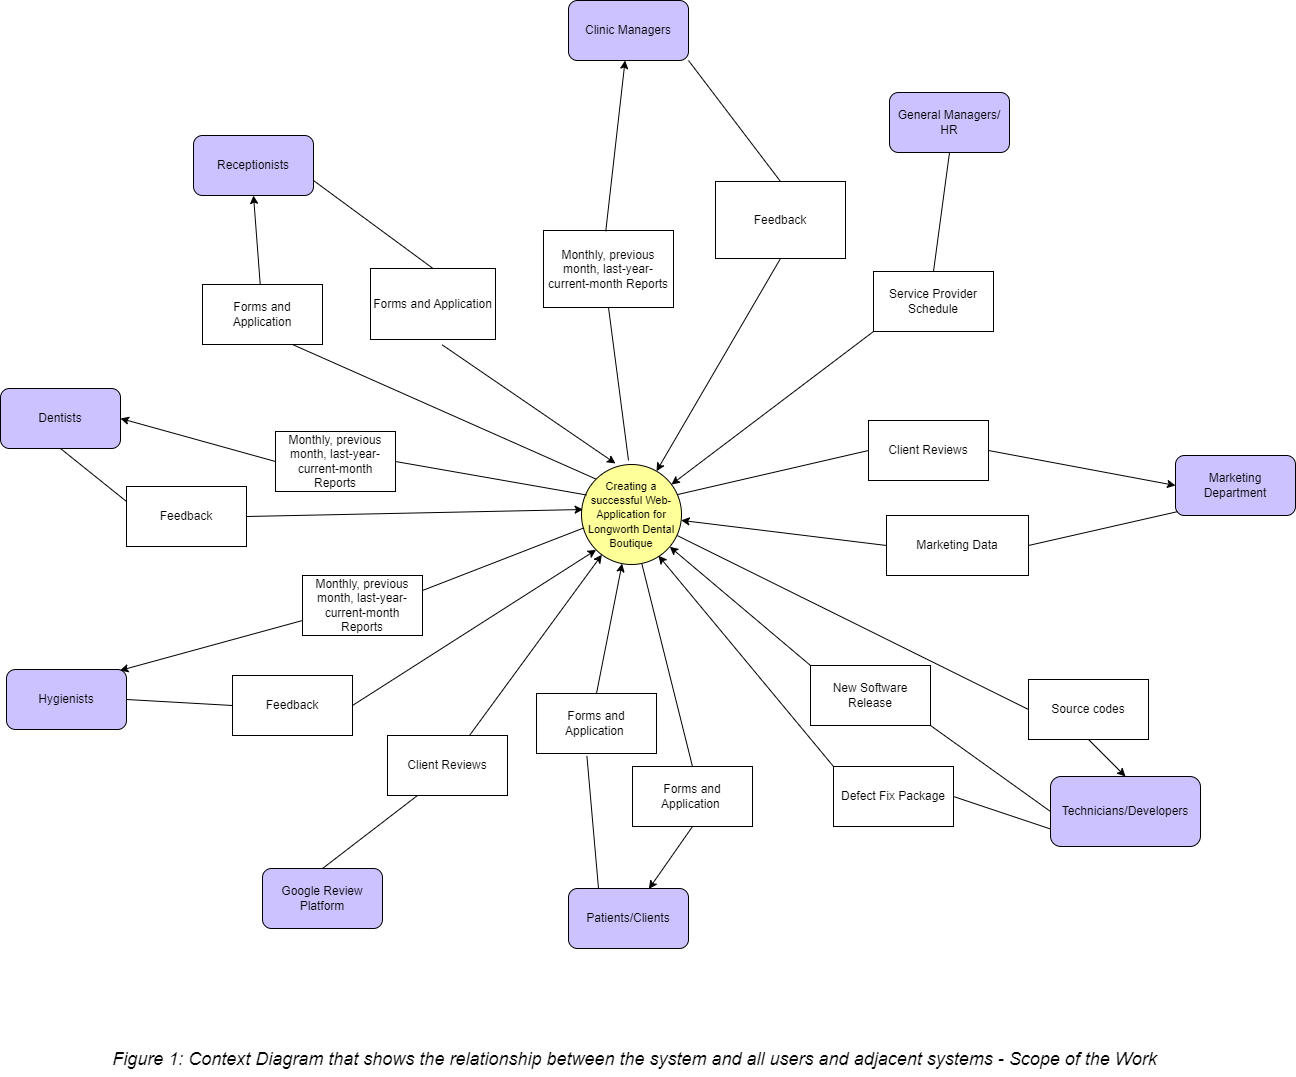

The diagram above was exported from draw.io. Its source (the exported page's mxGraphModel, read from the mxfile embedded in the PNG):
<mxGraphModel dx="1404" dy="1522" grid="0" gridSize="10" guides="1" tooltips="1" connect="1" arrows="1" fold="1" page="1" pageScale="1" pageWidth="850" pageHeight="1100" math="0" shadow="0">
  <root>
    <mxCell id="0" />
    <mxCell id="1" parent="0" />
    <mxCell id="kT0Gt2d2SKk14EOwyczN-1" value="&lt;font style=&quot;font-size: 11px;&quot;&gt;Creating a successful Web-Application for Longworth Dental Boutique&lt;/font&gt;" style="ellipse;whiteSpace=wrap;html=1;aspect=fixed;fillColor=#FFFF99;" parent="1" vertex="1">
      <mxGeometry x="806" y="474" width="100" height="100" as="geometry" />
    </mxCell>
    <mxCell id="kT0Gt2d2SKk14EOwyczN-2" value="Google Review Platform" style="rounded=1;whiteSpace=wrap;html=1;fillColor=#CCC2FF;" parent="1" vertex="1">
      <mxGeometry x="487" y="878" width="120" height="60" as="geometry" />
    </mxCell>
    <mxCell id="kT0Gt2d2SKk14EOwyczN-3" value="Clinic Managers" style="rounded=1;whiteSpace=wrap;html=1;fillColor=#CCC2FF;" parent="1" vertex="1">
      <mxGeometry x="793" y="10" width="120" height="60" as="geometry" />
    </mxCell>
    <mxCell id="kT0Gt2d2SKk14EOwyczN-4" value="Marketing Department" style="rounded=1;whiteSpace=wrap;html=1;fillColor=#CCC2FF;" parent="1" vertex="1">
      <mxGeometry x="1400" y="465" width="120" height="60" as="geometry" />
    </mxCell>
    <mxCell id="kT0Gt2d2SKk14EOwyczN-5" value="Dentists" style="rounded=1;whiteSpace=wrap;html=1;fillColor=#CCC2FF;" parent="1" vertex="1">
      <mxGeometry x="225" y="398" width="120" height="60" as="geometry" />
    </mxCell>
    <mxCell id="kT0Gt2d2SKk14EOwyczN-6" value="Hygienists" style="rounded=1;whiteSpace=wrap;html=1;fillColor=#CCC2FF;" parent="1" vertex="1">
      <mxGeometry x="231" y="679" width="120" height="60" as="geometry" />
    </mxCell>
    <mxCell id="kT0Gt2d2SKk14EOwyczN-7" value="Technicians/Developers" style="rounded=1;whiteSpace=wrap;html=1;fillColor=#CCC2FF;" parent="1" vertex="1">
      <mxGeometry x="1275" y="786" width="150" height="70" as="geometry" />
    </mxCell>
    <mxCell id="kT0Gt2d2SKk14EOwyczN-8" value="Patients/Clients" style="rounded=1;whiteSpace=wrap;html=1;fillColor=#CCC2FF;" parent="1" vertex="1">
      <mxGeometry x="793" y="898" width="120" height="60" as="geometry" />
    </mxCell>
    <mxCell id="kT0Gt2d2SKk14EOwyczN-9" value="Receptionists" style="rounded=1;whiteSpace=wrap;html=1;fillColor=#CCC2FF;" parent="1" vertex="1">
      <mxGeometry x="418" y="145" width="120" height="60" as="geometry" />
    </mxCell>
    <mxCell id="kT0Gt2d2SKk14EOwyczN-10" value="General Managers/ HR" style="rounded=1;whiteSpace=wrap;html=1;fillColor=#CCC2FF;" parent="1" vertex="1">
      <mxGeometry x="1114" y="102" width="120" height="60" as="geometry" />
    </mxCell>
    <mxCell id="kT0Gt2d2SKk14EOwyczN-11" value="Forms and Application" style="rounded=0;whiteSpace=wrap;html=1;" parent="1" vertex="1">
      <mxGeometry x="427" y="294" width="120" height="60" as="geometry" />
    </mxCell>
    <mxCell id="kT0Gt2d2SKk14EOwyczN-13" value="Client Reviews" style="rounded=0;whiteSpace=wrap;html=1;" parent="1" vertex="1">
      <mxGeometry x="612" y="745" width="120" height="60" as="geometry" />
    </mxCell>
    <mxCell id="kT0Gt2d2SKk14EOwyczN-14" value="Forms and Application&amp;nbsp;" style="rounded=0;whiteSpace=wrap;html=1;" parent="1" vertex="1">
      <mxGeometry x="857" y="776" width="120" height="60" as="geometry" />
    </mxCell>
    <mxCell id="kT0Gt2d2SKk14EOwyczN-15" value="Source codes" style="rounded=0;whiteSpace=wrap;html=1;" parent="1" vertex="1">
      <mxGeometry x="1253" y="689" width="120" height="60" as="geometry" />
    </mxCell>
    <mxCell id="kT0Gt2d2SKk14EOwyczN-16" value="Client Reviews" style="rounded=0;whiteSpace=wrap;html=1;" parent="1" vertex="1">
      <mxGeometry x="1093" y="430" width="120" height="60" as="geometry" />
    </mxCell>
    <mxCell id="kT0Gt2d2SKk14EOwyczN-17" value="Service Provider Schedule" style="rounded=0;whiteSpace=wrap;html=1;" parent="1" vertex="1">
      <mxGeometry x="1098" y="281" width="120" height="60" as="geometry" />
    </mxCell>
    <mxCell id="kT0Gt2d2SKk14EOwyczN-19" value="" style="endArrow=classic;html=1;rounded=0;" parent="1" source="kT0Gt2d2SKk14EOwyczN-13" target="kT0Gt2d2SKk14EOwyczN-1" edge="1">
      <mxGeometry width="50" height="50" relative="1" as="geometry">
        <mxPoint x="665" y="684" as="sourcePoint" />
        <mxPoint x="679" y="578" as="targetPoint" />
      </mxGeometry>
    </mxCell>
    <mxCell id="kT0Gt2d2SKk14EOwyczN-20" value="" style="endArrow=none;html=1;rounded=0;exitX=0.5;exitY=0;exitDx=0;exitDy=0;entryX=0.25;entryY=1;entryDx=0;entryDy=0;" parent="1" source="kT0Gt2d2SKk14EOwyczN-2" target="kT0Gt2d2SKk14EOwyczN-13" edge="1">
      <mxGeometry width="50" height="50" relative="1" as="geometry">
        <mxPoint x="665" y="628" as="sourcePoint" />
        <mxPoint x="715" y="578" as="targetPoint" />
      </mxGeometry>
    </mxCell>
    <mxCell id="kT0Gt2d2SKk14EOwyczN-21" value="Forms and Application" style="rounded=0;whiteSpace=wrap;html=1;" parent="1" vertex="1">
      <mxGeometry x="595" y="278" width="125" height="71" as="geometry" />
    </mxCell>
    <mxCell id="kT0Gt2d2SKk14EOwyczN-22" value="" style="endArrow=classic;html=1;rounded=0;fontSize=11;entryX=0.5;entryY=1;entryDx=0;entryDy=0;" parent="1" source="kT0Gt2d2SKk14EOwyczN-11" target="kT0Gt2d2SKk14EOwyczN-9" edge="1">
      <mxGeometry width="50" height="50" relative="1" as="geometry">
        <mxPoint x="636" y="369" as="sourcePoint" />
        <mxPoint x="686" y="319" as="targetPoint" />
      </mxGeometry>
    </mxCell>
    <mxCell id="kT0Gt2d2SKk14EOwyczN-24" value="" style="endArrow=classic;html=1;rounded=0;fontSize=11;exitX=0;exitY=1;exitDx=0;exitDy=0;" parent="1" source="kT0Gt2d2SKk14EOwyczN-17" target="kT0Gt2d2SKk14EOwyczN-1" edge="1">
      <mxGeometry width="50" height="50" relative="1" as="geometry">
        <mxPoint x="1158" y="460" as="sourcePoint" />
        <mxPoint x="1208" y="410" as="targetPoint" />
      </mxGeometry>
    </mxCell>
    <mxCell id="kT0Gt2d2SKk14EOwyczN-25" value="Marketing Data" style="rounded=0;whiteSpace=wrap;html=1;" parent="1" vertex="1">
      <mxGeometry x="1111" y="525" width="142" height="60" as="geometry" />
    </mxCell>
    <mxCell id="kT0Gt2d2SKk14EOwyczN-28" value="" style="endArrow=classic;html=1;rounded=0;fontSize=11;exitX=0;exitY=0.5;exitDx=0;exitDy=0;" parent="1" source="kT0Gt2d2SKk14EOwyczN-25" target="kT0Gt2d2SKk14EOwyczN-1" edge="1">
      <mxGeometry width="50" height="50" relative="1" as="geometry">
        <mxPoint x="1373" y="522" as="sourcePoint" />
        <mxPoint x="1082" y="563" as="targetPoint" />
      </mxGeometry>
    </mxCell>
    <mxCell id="kT0Gt2d2SKk14EOwyczN-29" value="" style="endArrow=classic;html=1;rounded=0;fontSize=11;exitX=1;exitY=0.5;exitDx=0;exitDy=0;entryX=0;entryY=0.5;entryDx=0;entryDy=0;" parent="1" source="kT0Gt2d2SKk14EOwyczN-16" target="kT0Gt2d2SKk14EOwyczN-4" edge="1">
      <mxGeometry width="50" height="50" relative="1" as="geometry">
        <mxPoint x="1305.0000000000002" y="647" as="sourcePoint" />
        <mxPoint x="1593" y="415" as="targetPoint" />
      </mxGeometry>
    </mxCell>
    <mxCell id="kT0Gt2d2SKk14EOwyczN-30" value="New Software Release" style="rounded=0;whiteSpace=wrap;html=1;" parent="1" vertex="1">
      <mxGeometry x="1035" y="675" width="120" height="60" as="geometry" />
    </mxCell>
    <mxCell id="kT0Gt2d2SKk14EOwyczN-31" value="Defect Fix Package" style="rounded=0;whiteSpace=wrap;html=1;" parent="1" vertex="1">
      <mxGeometry x="1058" y="776" width="120" height="60" as="geometry" />
    </mxCell>
    <mxCell id="kT0Gt2d2SKk14EOwyczN-33" value="" style="endArrow=classic;html=1;rounded=0;fontSize=11;exitX=0;exitY=0;exitDx=0;exitDy=0;" parent="1" source="kT0Gt2d2SKk14EOwyczN-30" target="kT0Gt2d2SKk14EOwyczN-1" edge="1">
      <mxGeometry width="50" height="50" relative="1" as="geometry">
        <mxPoint x="1330" y="969" as="sourcePoint" />
        <mxPoint x="1380" y="919" as="targetPoint" />
      </mxGeometry>
    </mxCell>
    <mxCell id="kT0Gt2d2SKk14EOwyczN-34" value="" style="endArrow=classic;html=1;rounded=0;fontSize=11;exitX=0.5;exitY=1;exitDx=0;exitDy=0;entryX=0.5;entryY=0;entryDx=0;entryDy=0;" parent="1" source="kT0Gt2d2SKk14EOwyczN-15" target="kT0Gt2d2SKk14EOwyczN-7" edge="1">
      <mxGeometry width="50" height="50" relative="1" as="geometry">
        <mxPoint x="1252" y="896" as="sourcePoint" />
        <mxPoint x="1469" y="851.5" as="targetPoint" />
      </mxGeometry>
    </mxCell>
    <mxCell id="kT0Gt2d2SKk14EOwyczN-35" value="" style="endArrow=classic;html=1;rounded=0;fontSize=11;exitX=0;exitY=0;exitDx=0;exitDy=0;entryX=0.77;entryY=0.912;entryDx=0;entryDy=0;entryPerimeter=0;" parent="1" source="kT0Gt2d2SKk14EOwyczN-31" target="kT0Gt2d2SKk14EOwyczN-1" edge="1">
      <mxGeometry width="50" height="50" relative="1" as="geometry">
        <mxPoint x="1175" y="799" as="sourcePoint" />
        <mxPoint x="903.9092598155839" y="566.601963441402" as="targetPoint" />
      </mxGeometry>
    </mxCell>
    <mxCell id="kT0Gt2d2SKk14EOwyczN-37" value="" style="endArrow=none;html=1;rounded=0;fontSize=11;exitX=0.958;exitY=0.711;exitDx=0;exitDy=0;exitPerimeter=0;entryX=0;entryY=0.5;entryDx=0;entryDy=0;" parent="1" source="kT0Gt2d2SKk14EOwyczN-1" target="kT0Gt2d2SKk14EOwyczN-15" edge="1">
      <mxGeometry width="50" height="50" relative="1" as="geometry">
        <mxPoint x="914.640310734263" y="545.5810263653009" as="sourcePoint" />
        <mxPoint x="1172" y="607.0000000000002" as="targetPoint" />
      </mxGeometry>
    </mxCell>
    <mxCell id="kT0Gt2d2SKk14EOwyczN-38" value="" style="endArrow=none;html=1;rounded=0;fontSize=11;exitX=1;exitY=1;exitDx=0;exitDy=0;entryX=0;entryY=0.5;entryDx=0;entryDy=0;" parent="1" source="kT0Gt2d2SKk14EOwyczN-30" target="kT0Gt2d2SKk14EOwyczN-7" edge="1">
      <mxGeometry width="50" height="50" relative="1" as="geometry">
        <mxPoint x="911.8000000000002" y="555.1000000000001" as="sourcePoint" />
        <mxPoint x="1263" y="729" as="targetPoint" />
      </mxGeometry>
    </mxCell>
    <mxCell id="kT0Gt2d2SKk14EOwyczN-39" value="" style="endArrow=none;html=1;rounded=0;fontSize=11;exitX=1;exitY=0.5;exitDx=0;exitDy=0;entryX=0;entryY=0.75;entryDx=0;entryDy=0;" parent="1" source="kT0Gt2d2SKk14EOwyczN-31" target="kT0Gt2d2SKk14EOwyczN-7" edge="1">
      <mxGeometry width="50" height="50" relative="1" as="geometry">
        <mxPoint x="1295" y="799" as="sourcePoint" />
        <mxPoint x="1469" y="834" as="targetPoint" />
      </mxGeometry>
    </mxCell>
    <mxCell id="kT0Gt2d2SKk14EOwyczN-40" value="" style="endArrow=none;html=1;rounded=0;fontSize=11;entryX=0;entryY=0.5;entryDx=0;entryDy=0;exitX=0.954;exitY=0.302;exitDx=0;exitDy=0;exitPerimeter=0;" parent="1" source="kT0Gt2d2SKk14EOwyczN-1" target="kT0Gt2d2SKk14EOwyczN-16" edge="1">
      <mxGeometry width="50" height="50" relative="1" as="geometry">
        <mxPoint x="927" y="492" as="sourcePoint" />
        <mxPoint x="1469" y="834" as="targetPoint" />
      </mxGeometry>
    </mxCell>
    <mxCell id="kT0Gt2d2SKk14EOwyczN-43" value="" style="endArrow=none;html=1;rounded=0;fontSize=11;entryX=0.75;entryY=1;entryDx=0;entryDy=0;exitX=0;exitY=0;exitDx=0;exitDy=0;" parent="1" source="kT0Gt2d2SKk14EOwyczN-1" target="kT0Gt2d2SKk14EOwyczN-11" edge="1">
      <mxGeometry width="50" height="50" relative="1" as="geometry">
        <mxPoint x="836.3015913276299" y="493.7755730640047" as="sourcePoint" />
        <mxPoint x="689.5" y="295" as="targetPoint" />
      </mxGeometry>
    </mxCell>
    <mxCell id="kT0Gt2d2SKk14EOwyczN-44" value="" style="endArrow=none;html=1;rounded=0;fontSize=11;exitX=1;exitY=0.5;exitDx=0;exitDy=0;entryX=0.016;entryY=0.936;entryDx=0;entryDy=0;entryPerimeter=0;" parent="1" source="kT0Gt2d2SKk14EOwyczN-25" target="kT0Gt2d2SKk14EOwyczN-4" edge="1">
      <mxGeometry width="50" height="50" relative="1" as="geometry">
        <mxPoint x="915.0840002833179" y="543.5268523756649" as="sourcePoint" />
        <mxPoint x="1363" y="457" as="targetPoint" />
      </mxGeometry>
    </mxCell>
    <mxCell id="kT0Gt2d2SKk14EOwyczN-47" value="Forms and Application&amp;nbsp;" style="rounded=0;whiteSpace=wrap;html=1;" parent="1" vertex="1">
      <mxGeometry x="761" y="703" width="120" height="60" as="geometry" />
    </mxCell>
    <mxCell id="kT0Gt2d2SKk14EOwyczN-48" value="" style="endArrow=classic;html=1;rounded=0;fontSize=11;exitX=0.5;exitY=0;exitDx=0;exitDy=0;" parent="1" source="kT0Gt2d2SKk14EOwyczN-47" target="kT0Gt2d2SKk14EOwyczN-1" edge="1">
      <mxGeometry width="50" height="50" relative="1" as="geometry">
        <mxPoint x="894" y="814" as="sourcePoint" />
        <mxPoint x="944" y="764" as="targetPoint" />
      </mxGeometry>
    </mxCell>
    <mxCell id="kT0Gt2d2SKk14EOwyczN-49" value="" style="endArrow=classic;html=1;rounded=0;fontSize=11;exitX=0.5;exitY=1;exitDx=0;exitDy=0;entryX=0.67;entryY=0.007;entryDx=0;entryDy=0;entryPerimeter=0;" parent="1" source="kT0Gt2d2SKk14EOwyczN-14" target="kT0Gt2d2SKk14EOwyczN-8" edge="1">
      <mxGeometry width="50" height="50" relative="1" as="geometry">
        <mxPoint x="812" y="781" as="sourcePoint" />
        <mxPoint x="855.3719322460647" y="582.8573860927165" as="targetPoint" />
      </mxGeometry>
    </mxCell>
    <mxCell id="kT0Gt2d2SKk14EOwyczN-50" value="" style="endArrow=none;html=1;rounded=0;fontSize=11;entryX=0.42;entryY=1.04;entryDx=0;entryDy=0;entryPerimeter=0;exitX=0.25;exitY=0;exitDx=0;exitDy=0;" parent="1" source="kT0Gt2d2SKk14EOwyczN-8" target="kT0Gt2d2SKk14EOwyczN-47" edge="1">
      <mxGeometry width="50" height="50" relative="1" as="geometry">
        <mxPoint x="830" y="960" as="sourcePoint" />
        <mxPoint x="841" y="859" as="targetPoint" />
      </mxGeometry>
    </mxCell>
    <mxCell id="kT0Gt2d2SKk14EOwyczN-51" value="" style="endArrow=none;html=1;rounded=0;fontSize=11;exitX=0.603;exitY=0.991;exitDx=0;exitDy=0;entryX=0.5;entryY=0;entryDx=0;entryDy=0;exitPerimeter=0;" parent="1" source="kT0Gt2d2SKk14EOwyczN-1" target="kT0Gt2d2SKk14EOwyczN-14" edge="1">
      <mxGeometry width="50" height="50" relative="1" as="geometry">
        <mxPoint x="870" y="971" as="sourcePoint" />
        <mxPoint x="802.4000000000001" y="843.4000000000001" as="targetPoint" />
      </mxGeometry>
    </mxCell>
    <mxCell id="kT0Gt2d2SKk14EOwyczN-52" value="Feedback" style="rounded=0;whiteSpace=wrap;html=1;" parent="1" vertex="1">
      <mxGeometry x="351" y="496" width="120" height="60" as="geometry" />
    </mxCell>
    <mxCell id="kT0Gt2d2SKk14EOwyczN-53" value="" style="endArrow=classic;html=1;rounded=0;fontSize=11;entryX=1;entryY=0.5;entryDx=0;entryDy=0;exitX=0;exitY=0.5;exitDx=0;exitDy=0;" parent="1" source="Vt32PQN8h6tiauMhaFXO-2" target="kT0Gt2d2SKk14EOwyczN-5" edge="1">
      <mxGeometry width="50" height="50" relative="1" as="geometry">
        <mxPoint x="473" y="466" as="sourcePoint" />
        <mxPoint x="488" y="215" as="targetPoint" />
      </mxGeometry>
    </mxCell>
    <mxCell id="kT0Gt2d2SKk14EOwyczN-54" value="" style="endArrow=none;html=1;rounded=0;fontSize=11;exitX=1;exitY=0.5;exitDx=0;exitDy=0;entryX=0.052;entryY=0.305;entryDx=0;entryDy=0;entryPerimeter=0;" parent="1" source="Vt32PQN8h6tiauMhaFXO-2" target="kT0Gt2d2SKk14EOwyczN-1" edge="1">
      <mxGeometry width="50" height="50" relative="1" as="geometry">
        <mxPoint x="593" y="466" as="sourcePoint" />
        <mxPoint x="705" y="521" as="targetPoint" />
      </mxGeometry>
    </mxCell>
    <mxCell id="kT0Gt2d2SKk14EOwyczN-55" value="" style="endArrow=none;html=1;rounded=0;fontSize=11;exitX=0;exitY=0.25;exitDx=0;exitDy=0;entryX=0.5;entryY=1;entryDx=0;entryDy=0;" parent="1" source="kT0Gt2d2SKk14EOwyczN-52" target="kT0Gt2d2SKk14EOwyczN-5" edge="1">
      <mxGeometry width="50" height="50" relative="1" as="geometry">
        <mxPoint x="609" y="514" as="sourcePoint" />
        <mxPoint x="816.1508083711328" y="530.1195240049385" as="targetPoint" />
      </mxGeometry>
    </mxCell>
    <mxCell id="kT0Gt2d2SKk14EOwyczN-56" value="" style="endArrow=classic;html=1;rounded=0;fontSize=11;entryX=0.016;entryY=0.45;entryDx=0;entryDy=0;exitX=1;exitY=0.5;exitDx=0;exitDy=0;entryPerimeter=0;" parent="1" source="kT0Gt2d2SKk14EOwyczN-52" target="kT0Gt2d2SKk14EOwyczN-1" edge="1">
      <mxGeometry width="50" height="50" relative="1" as="geometry">
        <mxPoint x="489" y="499" as="sourcePoint" />
        <mxPoint x="336" y="472" as="targetPoint" />
      </mxGeometry>
    </mxCell>
    <mxCell id="kT0Gt2d2SKk14EOwyczN-57" value="Monthly, previous month, last-year-current-month Reports" style="rounded=0;whiteSpace=wrap;html=1;" parent="1" vertex="1">
      <mxGeometry x="527" y="585" width="120" height="60" as="geometry" />
    </mxCell>
    <mxCell id="kT0Gt2d2SKk14EOwyczN-58" value="Feedback" style="rounded=0;whiteSpace=wrap;html=1;" parent="1" vertex="1">
      <mxGeometry x="457" y="685" width="120" height="60" as="geometry" />
    </mxCell>
    <mxCell id="kT0Gt2d2SKk14EOwyczN-59" value="" style="endArrow=none;html=1;rounded=0;fontSize=11;exitX=0;exitY=0.5;exitDx=0;exitDy=0;entryX=1;entryY=0.5;entryDx=0;entryDy=0;" parent="1" source="kT0Gt2d2SKk14EOwyczN-58" target="kT0Gt2d2SKk14EOwyczN-6" edge="1">
      <mxGeometry width="50" height="50" relative="1" as="geometry">
        <mxPoint x="388" y="538.9999999999998" as="sourcePoint" />
        <mxPoint x="276" y="502" as="targetPoint" />
      </mxGeometry>
    </mxCell>
    <mxCell id="kT0Gt2d2SKk14EOwyczN-60" value="" style="endArrow=classic;html=1;rounded=0;fontSize=11;entryX=0;entryY=1;entryDx=0;entryDy=0;exitX=1;exitY=0.5;exitDx=0;exitDy=0;" parent="1" source="kT0Gt2d2SKk14EOwyczN-58" target="kT0Gt2d2SKk14EOwyczN-1" edge="1">
      <mxGeometry width="50" height="50" relative="1" as="geometry">
        <mxPoint x="508" y="553.9999999999998" as="sourcePoint" />
        <mxPoint x="817.5999999999999" y="528.9999999999998" as="targetPoint" />
      </mxGeometry>
    </mxCell>
    <mxCell id="kT0Gt2d2SKk14EOwyczN-61" value="" style="endArrow=none;html=1;rounded=0;fontSize=11;exitX=1;exitY=0.25;exitDx=0;exitDy=0;entryX=0.026;entryY=0.633;entryDx=0;entryDy=0;entryPerimeter=0;" parent="1" source="kT0Gt2d2SKk14EOwyczN-57" target="kT0Gt2d2SKk14EOwyczN-1" edge="1">
      <mxGeometry width="50" height="50" relative="1" as="geometry">
        <mxPoint x="603" y="476" as="sourcePoint" />
        <mxPoint x="819.1000000000004" y="514.0999999999997" as="targetPoint" />
      </mxGeometry>
    </mxCell>
    <mxCell id="kT0Gt2d2SKk14EOwyczN-62" value="" style="endArrow=classic;html=1;rounded=0;fontSize=11;entryX=0.945;entryY=0.017;entryDx=0;entryDy=0;exitX=0;exitY=0.75;exitDx=0;exitDy=0;entryPerimeter=0;" parent="1" source="kT0Gt2d2SKk14EOwyczN-57" target="kT0Gt2d2SKk14EOwyczN-6" edge="1">
      <mxGeometry width="50" height="50" relative="1" as="geometry">
        <mxPoint x="483" y="476" as="sourcePoint" />
        <mxPoint x="336" y="472" as="targetPoint" />
      </mxGeometry>
    </mxCell>
    <mxCell id="mMrs6Ar57KhJK7MgIYj0-2" value="&lt;i&gt;&lt;font style=&quot;font-size: 18px;&quot;&gt;Figure 1: Context Diagram that shows the relationship between the system and all users and adjacent systems - Scope of the Work&lt;/font&gt;&lt;/i&gt;" style="text;html=1;align=center;verticalAlign=middle;resizable=0;points=[];autosize=1;strokeColor=none;fillColor=none;fontSize=11;" parent="1" vertex="1">
      <mxGeometry x="327" y="1052" width="1063" height="34" as="geometry" />
    </mxCell>
    <mxCell id="mMrs6Ar57KhJK7MgIYj0-3" value="Monthly, previous month, last-year-current-month Reports" style="rounded=0;whiteSpace=wrap;html=1;" parent="1" vertex="1">
      <mxGeometry x="768" y="240" width="130" height="77" as="geometry" />
    </mxCell>
    <mxCell id="mMrs6Ar57KhJK7MgIYj0-6" value="Feedback" style="rounded=0;whiteSpace=wrap;html=1;" parent="1" vertex="1">
      <mxGeometry x="940" y="191" width="130" height="77" as="geometry" />
    </mxCell>
    <mxCell id="mMrs6Ar57KhJK7MgIYj0-7" value="" style="endArrow=classic;html=1;rounded=0;fontSize=18;exitX=0.479;exitY=0.009;exitDx=0;exitDy=0;exitPerimeter=0;" parent="1" source="mMrs6Ar57KhJK7MgIYj0-3" target="kT0Gt2d2SKk14EOwyczN-3" edge="1">
      <mxGeometry width="50" height="50" relative="1" as="geometry">
        <mxPoint x="853" y="261" as="sourcePoint" />
        <mxPoint x="847" y="73" as="targetPoint" />
      </mxGeometry>
    </mxCell>
    <mxCell id="mMrs6Ar57KhJK7MgIYj0-8" value="" style="endArrow=classic;html=1;rounded=0;fontSize=18;exitX=0.5;exitY=1;exitDx=0;exitDy=0;" parent="1" source="mMrs6Ar57KhJK7MgIYj0-6" target="kT0Gt2d2SKk14EOwyczN-1" edge="1">
      <mxGeometry width="50" height="50" relative="1" as="geometry">
        <mxPoint x="865.27" y="274.693" as="sourcePoint" />
        <mxPoint x="863.3030802027656" y="80" as="targetPoint" />
      </mxGeometry>
    </mxCell>
    <mxCell id="mMrs6Ar57KhJK7MgIYj0-9" value="" style="endArrow=none;html=1;rounded=0;fontSize=18;entryX=0.5;entryY=1;entryDx=0;entryDy=0;" parent="1" target="mMrs6Ar57KhJK7MgIYj0-3" edge="1">
      <mxGeometry width="50" height="50" relative="1" as="geometry">
        <mxPoint x="853" y="470" as="sourcePoint" />
        <mxPoint x="857" y="395" as="targetPoint" />
      </mxGeometry>
    </mxCell>
    <mxCell id="mMrs6Ar57KhJK7MgIYj0-11" value="" style="endArrow=none;html=1;rounded=0;fontSize=18;exitX=0.5;exitY=0;exitDx=0;exitDy=0;entryX=1;entryY=1;entryDx=0;entryDy=0;" parent="1" source="mMrs6Ar57KhJK7MgIYj0-6" target="kT0Gt2d2SKk14EOwyczN-3" edge="1">
      <mxGeometry width="50" height="50" relative="1" as="geometry">
        <mxPoint x="876.0000000000002" y="485" as="sourcePoint" />
        <mxPoint x="901.0000000000002" y="346" as="targetPoint" />
      </mxGeometry>
    </mxCell>
    <mxCell id="Vt32PQN8h6tiauMhaFXO-1" value="" style="endArrow=none;html=1;rounded=0;fontSize=11;entryX=0.5;entryY=1;entryDx=0;entryDy=0;exitX=0.5;exitY=0;exitDx=0;exitDy=0;" parent="1" source="kT0Gt2d2SKk14EOwyczN-17" target="kT0Gt2d2SKk14EOwyczN-10" edge="1">
      <mxGeometry width="50" height="50" relative="1" as="geometry">
        <mxPoint x="911.4000000000001" y="514.2" as="sourcePoint" />
        <mxPoint x="1129" y="434" as="targetPoint" />
      </mxGeometry>
    </mxCell>
    <mxCell id="Vt32PQN8h6tiauMhaFXO-2" value="Monthly, previous month, last-year-current-month Reports" style="rounded=0;whiteSpace=wrap;html=1;" parent="1" vertex="1">
      <mxGeometry x="500" y="441" width="120" height="60" as="geometry" />
    </mxCell>
    <mxCell id="Vt32PQN8h6tiauMhaFXO-3" style="edgeStyle=orthogonalEdgeStyle;rounded=0;orthogonalLoop=1;jettySize=auto;html=1;exitX=0.5;exitY=1;exitDx=0;exitDy=0;" parent="1" source="kT0Gt2d2SKk14EOwyczN-8" target="kT0Gt2d2SKk14EOwyczN-8" edge="1">
      <mxGeometry relative="1" as="geometry" />
    </mxCell>
    <mxCell id="3Mc8UbkS1-K6HRxSA7Gp-1" value="" style="endArrow=none;html=1;rounded=0;fontSize=11;entryX=1;entryY=0.75;entryDx=0;entryDy=0;exitX=0.5;exitY=0;exitDx=0;exitDy=0;" edge="1" parent="1" source="kT0Gt2d2SKk14EOwyczN-21" target="kT0Gt2d2SKk14EOwyczN-9">
      <mxGeometry width="50" height="50" relative="1" as="geometry">
        <mxPoint x="830.6446609406726" y="498.64466094067257" as="sourcePoint" />
        <mxPoint x="527" y="364" as="targetPoint" />
      </mxGeometry>
    </mxCell>
    <mxCell id="3Mc8UbkS1-K6HRxSA7Gp-2" value="" style="endArrow=classic;html=1;rounded=0;fontSize=11;exitX=0.573;exitY=1.075;exitDx=0;exitDy=0;exitPerimeter=0;entryX=0.34;entryY=-0.01;entryDx=0;entryDy=0;entryPerimeter=0;" edge="1" parent="1" source="kT0Gt2d2SKk14EOwyczN-21" target="kT0Gt2d2SKk14EOwyczN-1">
      <mxGeometry width="50" height="50" relative="1" as="geometry">
        <mxPoint x="494.7310924369747" y="304" as="sourcePoint" />
        <mxPoint x="834" y="471" as="targetPoint" />
      </mxGeometry>
    </mxCell>
  </root>
</mxGraphModel>